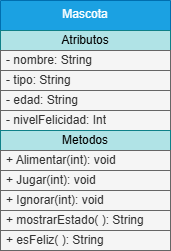

The diagram above was exported from draw.io. Its source (the exported page's mxGraphModel, read from the mxfile embedded in the PNG):
<mxGraphModel dx="896" dy="599" grid="1" gridSize="10" guides="1" tooltips="1" connect="1" arrows="1" fold="1" page="1" pageScale="1" pageWidth="850" pageHeight="1100" math="0" shadow="0">
  <root>
    <mxCell id="0" />
    <mxCell id="1" parent="0" />
    <mxCell id="2" value="Mascota" style="swimlane;fontStyle=0;align=center;verticalAlign=top;childLayout=stackLayout;horizontal=1;startSize=30;horizontalStack=0;resizeParent=1;resizeParentMax=0;resizeLast=0;collapsible=0;marginBottom=0;html=1;whiteSpace=wrap;fillColor=#1ba1e2;strokeColor=#006EAF;fontColor=#ffffff;" parent="1" vertex="1">
      <mxGeometry x="350" y="250" width="170" height="250" as="geometry" />
    </mxCell>
    <mxCell id="3" value="Atributos" style="text;html=1;strokeColor=#0e8088;fillColor=#b0e3e6;align=center;verticalAlign=middle;spacingLeft=4;spacingRight=4;overflow=hidden;rotatable=0;points=[[0,0.5],[1,0.5]];portConstraint=eastwest;whiteSpace=wrap;" parent="2" vertex="1">
      <mxGeometry y="30" width="170" height="20" as="geometry" />
    </mxCell>
    <mxCell id="4" value="- nombre: String" style="text;html=1;align=left;verticalAlign=middle;spacingLeft=4;spacingRight=4;overflow=hidden;rotatable=0;points=[[0,0.5],[1,0.5]];portConstraint=eastwest;whiteSpace=wrap;fillColor=#f5f5f5;fontColor=#333333;strokeColor=#666666;" parent="2" vertex="1">
      <mxGeometry y="50" width="170" height="20" as="geometry" />
    </mxCell>
    <mxCell id="10" value="- tipo: String" style="text;html=1;align=left;verticalAlign=middle;spacingLeft=4;spacingRight=4;overflow=hidden;rotatable=0;points=[[0,0.5],[1,0.5]];portConstraint=eastwest;whiteSpace=wrap;fillColor=#f5f5f5;fontColor=#333333;strokeColor=#666666;" parent="2" vertex="1">
      <mxGeometry y="70" width="170" height="20" as="geometry" />
    </mxCell>
    <mxCell id="11" value="- edad: String" style="text;html=1;align=left;verticalAlign=middle;spacingLeft=4;spacingRight=4;overflow=hidden;rotatable=0;points=[[0,0.5],[1,0.5]];portConstraint=eastwest;whiteSpace=wrap;fillColor=#f5f5f5;fontColor=#333333;strokeColor=#666666;" parent="2" vertex="1">
      <mxGeometry y="90" width="170" height="20" as="geometry" />
    </mxCell>
    <mxCell id="13" value="- nivelFelicidad: Int" style="text;html=1;align=left;verticalAlign=middle;spacingLeft=4;spacingRight=4;overflow=hidden;rotatable=0;points=[[0,0.5],[1,0.5]];portConstraint=eastwest;whiteSpace=wrap;fillColor=#f5f5f5;fontColor=#333333;strokeColor=#666666;" parent="2" vertex="1">
      <mxGeometry y="110" width="170" height="20" as="geometry" />
    </mxCell>
    <mxCell id="7" value="" style="line;strokeWidth=1;fillColor=#f5f5f5;align=left;verticalAlign=middle;spacingTop=-1;spacingLeft=3;spacingRight=3;rotatable=0;labelPosition=right;points=[];portConstraint=eastwest;fontColor=#333333;strokeColor=#666666;" parent="2" vertex="1">
      <mxGeometry y="130" width="170" as="geometry" />
    </mxCell>
    <mxCell id="8" value="Metodos" style="text;html=1;strokeColor=#0e8088;fillColor=#b0e3e6;align=center;verticalAlign=middle;spacingLeft=4;spacingRight=4;overflow=hidden;rotatable=0;points=[[0,0.5],[1,0.5]];portConstraint=eastwest;whiteSpace=wrap;" parent="2" vertex="1">
      <mxGeometry y="130" width="170" height="20" as="geometry" />
    </mxCell>
    <mxCell id="9" value="+ Alimentar(int): void" style="text;html=1;strokeColor=#666666;fillColor=#f5f5f5;align=left;verticalAlign=middle;spacingLeft=4;spacingRight=4;overflow=hidden;rotatable=0;points=[[0,0.5],[1,0.5]];portConstraint=eastwest;whiteSpace=wrap;fontColor=#333333;" parent="2" vertex="1">
      <mxGeometry y="150" width="170" height="20" as="geometry" />
    </mxCell>
    <mxCell id="15" value="+ Jugar(int): void" style="text;html=1;strokeColor=#666666;fillColor=#f5f5f5;align=left;verticalAlign=middle;spacingLeft=4;spacingRight=4;overflow=hidden;rotatable=0;points=[[0,0.5],[1,0.5]];portConstraint=eastwest;whiteSpace=wrap;fontColor=#333333;" parent="2" vertex="1">
      <mxGeometry y="170" width="170" height="20" as="geometry" />
    </mxCell>
    <mxCell id="16" value="+ Ignorar(int): void" style="text;html=1;strokeColor=#666666;fillColor=#f5f5f5;align=left;verticalAlign=middle;spacingLeft=4;spacingRight=4;overflow=hidden;rotatable=0;points=[[0,0.5],[1,0.5]];portConstraint=eastwest;whiteSpace=wrap;fontColor=#333333;" parent="2" vertex="1">
      <mxGeometry y="190" width="170" height="20" as="geometry" />
    </mxCell>
    <mxCell id="17" value="+ mostrarEstado( ): String" style="text;html=1;strokeColor=#666666;fillColor=#f5f5f5;align=left;verticalAlign=middle;spacingLeft=4;spacingRight=4;overflow=hidden;rotatable=0;points=[[0,0.5],[1,0.5]];portConstraint=eastwest;whiteSpace=wrap;fontColor=#333333;" parent="2" vertex="1">
      <mxGeometry y="210" width="170" height="20" as="geometry" />
    </mxCell>
    <mxCell id="18" value="+ esFeliz( ): String" style="text;html=1;strokeColor=#666666;fillColor=#f5f5f5;align=left;verticalAlign=middle;spacingLeft=4;spacingRight=4;overflow=hidden;rotatable=0;points=[[0,0.5],[1,0.5]];portConstraint=eastwest;whiteSpace=wrap;fontColor=#333333;" parent="2" vertex="1">
      <mxGeometry y="230" width="170" height="20" as="geometry" />
    </mxCell>
  </root>
</mxGraphModel>